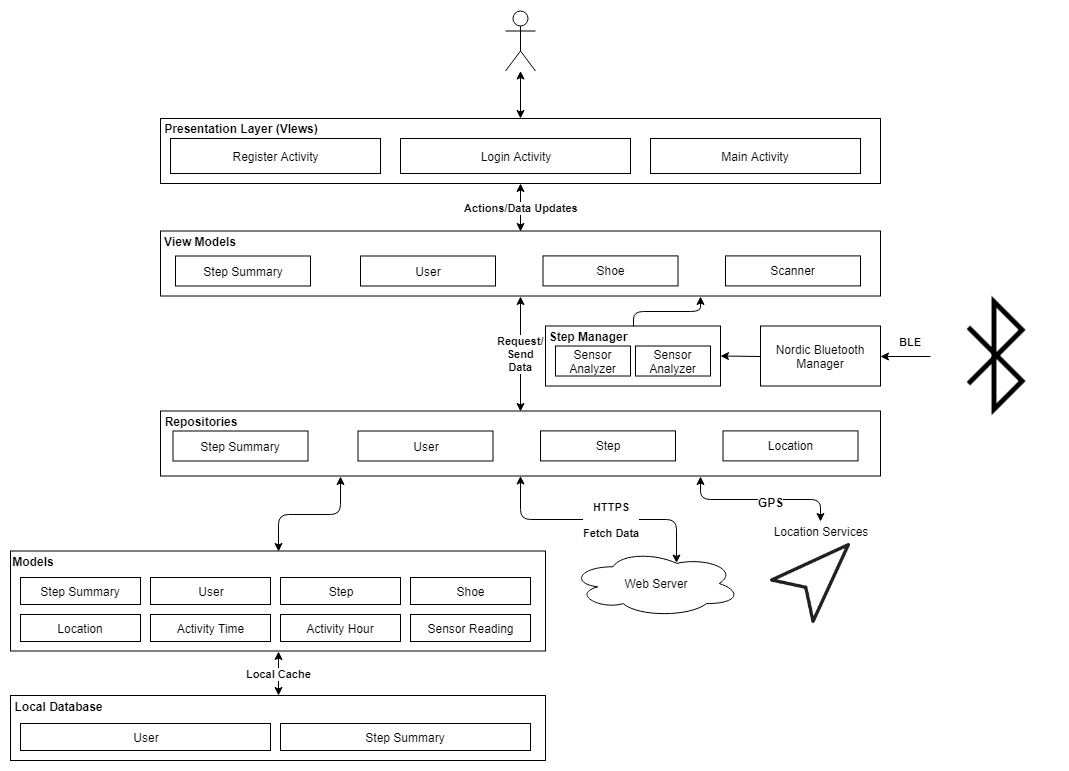

The diagram above was exported from draw.io. Its source (the exported page's mxGraphModel, read from the mxfile embedded in the PNG):
<mxGraphModel dx="1960" dy="439" grid="1" gridSize="10" guides="1" tooltips="1" connect="1" arrows="1" fold="1" page="1" pageScale="1" pageWidth="850" pageHeight="1100" math="0" shadow="0">
  <root>
    <mxCell id="0" />
    <mxCell id="1" parent="0" />
    <mxCell id="GGI3YXB1WCKBGFcpuNAz-52" value="HTTPS&lt;br&gt;&lt;br&gt;Fetch Data&lt;br&gt;" style="endArrow=classic;startArrow=classic;html=1;entryX=0.5;entryY=1;entryDx=0;entryDy=0;exitX=0.625;exitY=0.2;exitDx=0;exitDy=0;exitPerimeter=0;edgeStyle=elbowEdgeStyle;elbow=vertical;fontStyle=1" edge="1" parent="1">
      <mxGeometry x="-0.1029" width="50" height="50" relative="1" as="geometry">
        <mxPoint x="542" y="602.5" as="sourcePoint" />
        <mxPoint x="386" y="515.5" as="targetPoint" />
        <mxPoint as="offset" />
      </mxGeometry>
    </mxCell>
    <mxCell id="GGI3YXB1WCKBGFcpuNAz-21" value="Web Server" style="ellipse;shape=cloud;whiteSpace=wrap;html=1;" vertex="1" parent="1">
      <mxGeometry x="436" y="589.5" width="170" height="67" as="geometry" />
    </mxCell>
    <mxCell id="GGI3YXB1WCKBGFcpuNAz-4" value="" style="rounded=0;whiteSpace=wrap;html=1;" vertex="1" parent="1">
      <mxGeometry x="26" y="270.5" width="720" height="65" as="geometry" />
    </mxCell>
    <mxCell id="GGI3YXB1WCKBGFcpuNAz-1" value="" style="rounded=0;whiteSpace=wrap;html=1;" vertex="1" parent="1">
      <mxGeometry x="26" y="158" width="720" height="65" as="geometry" />
    </mxCell>
    <mxCell id="qbkyrxkJhxif24oSqXAd-2" value="Register Activity" style="rounded=0;whiteSpace=wrap;html=1;" parent="1" vertex="1">
      <mxGeometry x="36" y="178" width="210" height="35" as="geometry" />
    </mxCell>
    <mxCell id="qbkyrxkJhxif24oSqXAd-3" value="Main Activity" style="rounded=0;whiteSpace=wrap;html=1;" parent="1" vertex="1">
      <mxGeometry x="516" y="178" width="210" height="35" as="geometry" />
    </mxCell>
    <mxCell id="qbkyrxkJhxif24oSqXAd-9" value="User" style="rounded=0;whiteSpace=wrap;html=1;rotation=0;" parent="1" vertex="1">
      <mxGeometry x="226" y="295.5" width="135" height="30" as="geometry" />
    </mxCell>
    <mxCell id="GGI3YXB1WCKBGFcpuNAz-2" value="Presentation Layer (VIews)" style="text;html=1;strokeColor=none;fillColor=none;align=center;verticalAlign=middle;whiteSpace=wrap;rounded=0;fontStyle=1" vertex="1" parent="1">
      <mxGeometry x="26" y="158" width="160" height="20" as="geometry" />
    </mxCell>
    <mxCell id="qbkyrxkJhxif24oSqXAd-1" value="Login Activity" style="rounded=0;whiteSpace=wrap;html=1;" parent="1" vertex="1">
      <mxGeometry x="266" y="178" width="230" height="35" as="geometry" />
    </mxCell>
    <mxCell id="GGI3YXB1WCKBGFcpuNAz-5" value="View Models" style="text;html=1;strokeColor=none;fillColor=none;align=center;verticalAlign=middle;whiteSpace=wrap;rounded=0;fontStyle=1" vertex="1" parent="1">
      <mxGeometry x="26" y="270.5" width="80" height="20" as="geometry" />
    </mxCell>
    <mxCell id="GGI3YXB1WCKBGFcpuNAz-7" value="Step Summary" style="rounded=0;whiteSpace=wrap;html=1;" vertex="1" parent="1">
      <mxGeometry x="41" y="295.5" width="135" height="30" as="geometry" />
    </mxCell>
    <mxCell id="GGI3YXB1WCKBGFcpuNAz-8" value="Shoe&lt;br&gt;" style="rounded=0;whiteSpace=wrap;html=1;rotation=0;" vertex="1" parent="1">
      <mxGeometry x="408.5" y="295.40911865234375" width="135" height="30" as="geometry" />
    </mxCell>
    <mxCell id="GGI3YXB1WCKBGFcpuNAz-9" value="Scanner" style="rounded=0;whiteSpace=wrap;html=1;rotation=0;" vertex="1" parent="1">
      <mxGeometry x="591" y="295.40911865234375" width="135" height="30" as="geometry" />
    </mxCell>
    <mxCell id="GGI3YXB1WCKBGFcpuNAz-12" value="" style="rounded=0;whiteSpace=wrap;html=1;" vertex="1" parent="1">
      <mxGeometry x="26" y="450.5" width="720" height="65" as="geometry" />
    </mxCell>
    <mxCell id="GGI3YXB1WCKBGFcpuNAz-13" value="Repositories" style="text;html=1;strokeColor=none;fillColor=none;align=center;verticalAlign=middle;whiteSpace=wrap;rounded=0;fontStyle=1" vertex="1" parent="1">
      <mxGeometry x="26" y="450.5" width="80" height="20" as="geometry" />
    </mxCell>
    <mxCell id="GGI3YXB1WCKBGFcpuNAz-14" value="User" style="rounded=0;whiteSpace=wrap;html=1;rotation=0;" vertex="1" parent="1">
      <mxGeometry x="223.5" y="470.5" width="135" height="30" as="geometry" />
    </mxCell>
    <mxCell id="GGI3YXB1WCKBGFcpuNAz-15" value="Step Summary" style="rounded=0;whiteSpace=wrap;html=1;" vertex="1" parent="1">
      <mxGeometry x="38.5" y="470.5" width="135" height="30" as="geometry" />
    </mxCell>
    <mxCell id="GGI3YXB1WCKBGFcpuNAz-16" value="Step&lt;br&gt;" style="rounded=0;whiteSpace=wrap;html=1;rotation=0;" vertex="1" parent="1">
      <mxGeometry x="406" y="470.40911865234375" width="135" height="30" as="geometry" />
    </mxCell>
    <mxCell id="GGI3YXB1WCKBGFcpuNAz-17" value="Location" style="rounded=0;whiteSpace=wrap;html=1;rotation=0;" vertex="1" parent="1">
      <mxGeometry x="588.5" y="470.40911865234375" width="135" height="30" as="geometry" />
    </mxCell>
    <mxCell id="GGI3YXB1WCKBGFcpuNAz-19" value="" style="rounded=0;whiteSpace=wrap;html=1;" vertex="1" parent="1">
      <mxGeometry x="-124" y="590.5" width="535" height="100" as="geometry" />
    </mxCell>
    <mxCell id="GGI3YXB1WCKBGFcpuNAz-22" value="" style="shape=image;html=1;verticalAlign=top;verticalLabelPosition=bottom;labelBackgroundColor=#ffffff;imageAspect=0;aspect=fixed;image=https://cdn1.iconfinder.com/data/icons/random-crafticons/48/misc-_navigation_gps-128.png" vertex="1" parent="1">
      <mxGeometry x="636" y="583" width="80" height="80" as="geometry" />
    </mxCell>
    <mxCell id="GGI3YXB1WCKBGFcpuNAz-23" value="" style="rounded=0;whiteSpace=wrap;html=1;" vertex="1" parent="1">
      <mxGeometry x="411" y="365.5" width="175" height="60" as="geometry" />
    </mxCell>
    <mxCell id="GGI3YXB1WCKBGFcpuNAz-24" value="Step Manager" style="text;html=1;strokeColor=none;fillColor=none;align=center;verticalAlign=middle;whiteSpace=wrap;rounded=0;fontStyle=1" vertex="1" parent="1">
      <mxGeometry x="411" y="365.5" width="85" height="20" as="geometry" />
    </mxCell>
    <mxCell id="GGI3YXB1WCKBGFcpuNAz-25" value="Sensor Analyzer" style="rounded=0;whiteSpace=wrap;html=1;" vertex="1" parent="1">
      <mxGeometry x="421" y="385.5" width="75" height="30" as="geometry" />
    </mxCell>
    <mxCell id="GGI3YXB1WCKBGFcpuNAz-26" value="Sensor Analyzer" style="rounded=0;whiteSpace=wrap;html=1;" vertex="1" parent="1">
      <mxGeometry x="501" y="385.5" width="75" height="30" as="geometry" />
    </mxCell>
    <mxCell id="GGI3YXB1WCKBGFcpuNAz-27" value="" style="shape=image;html=1;verticalAlign=top;verticalLabelPosition=bottom;labelBackgroundColor=#ffffff;imageAspect=0;aspect=fixed;image=https://cdn2.iconfinder.com/data/icons/ios-7-icons/50/bluetooth-128.png" vertex="1" parent="1">
      <mxGeometry x="796" y="331.5" width="128" height="128" as="geometry" />
    </mxCell>
    <mxCell id="GGI3YXB1WCKBGFcpuNAz-29" value="Nordic Bluetooth Manager" style="rounded=0;whiteSpace=wrap;html=1;" vertex="1" parent="1">
      <mxGeometry x="626" y="365.5" width="120" height="60" as="geometry" />
    </mxCell>
    <mxCell id="GGI3YXB1WCKBGFcpuNAz-30" value="Location Services" style="text;html=1;strokeColor=none;fillColor=none;align=center;verticalAlign=middle;whiteSpace=wrap;rounded=0;" vertex="1" parent="1">
      <mxGeometry x="631" y="560.5" width="110" height="20" as="geometry" />
    </mxCell>
    <mxCell id="GGI3YXB1WCKBGFcpuNAz-31" value="Models" style="text;html=1;strokeColor=none;fillColor=none;align=center;verticalAlign=middle;whiteSpace=wrap;rounded=0;fontStyle=1" vertex="1" parent="1">
      <mxGeometry x="-124" y="590.5" width="45" height="20" as="geometry" />
    </mxCell>
    <mxCell id="GGI3YXB1WCKBGFcpuNAz-33" value="" style="rounded=0;whiteSpace=wrap;html=1;" vertex="1" parent="1">
      <mxGeometry x="-124" y="735" width="535" height="65" as="geometry" />
    </mxCell>
    <mxCell id="GGI3YXB1WCKBGFcpuNAz-34" value="Local Database" style="text;html=1;strokeColor=none;fillColor=none;align=center;verticalAlign=middle;whiteSpace=wrap;rounded=0;fontStyle=1" vertex="1" parent="1">
      <mxGeometry x="-124" y="735.5" width="95" height="20" as="geometry" />
    </mxCell>
    <mxCell id="GGI3YXB1WCKBGFcpuNAz-35" value="Step Summary" style="rounded=0;whiteSpace=wrap;html=1;" vertex="1" parent="1">
      <mxGeometry x="-114" y="617" width="120" height="27" as="geometry" />
    </mxCell>
    <mxCell id="GGI3YXB1WCKBGFcpuNAz-36" value="User" style="rounded=0;whiteSpace=wrap;html=1;" vertex="1" parent="1">
      <mxGeometry x="16" y="617" width="120" height="27" as="geometry" />
    </mxCell>
    <mxCell id="GGI3YXB1WCKBGFcpuNAz-37" value="Step" style="rounded=0;whiteSpace=wrap;html=1;" vertex="1" parent="1">
      <mxGeometry x="146" y="617" width="120" height="27" as="geometry" />
    </mxCell>
    <mxCell id="GGI3YXB1WCKBGFcpuNAz-38" value="Shoe" style="rounded=0;whiteSpace=wrap;html=1;" vertex="1" parent="1">
      <mxGeometry x="276" y="617" width="120" height="27" as="geometry" />
    </mxCell>
    <mxCell id="GGI3YXB1WCKBGFcpuNAz-39" value="Sensor Reading" style="rounded=0;whiteSpace=wrap;html=1;" vertex="1" parent="1">
      <mxGeometry x="276" y="654" width="120" height="27" as="geometry" />
    </mxCell>
    <mxCell id="GGI3YXB1WCKBGFcpuNAz-41" value="Location" style="rounded=0;whiteSpace=wrap;html=1;" vertex="1" parent="1">
      <mxGeometry x="-114" y="654" width="120" height="27" as="geometry" />
    </mxCell>
    <mxCell id="GGI3YXB1WCKBGFcpuNAz-42" value="Activity Time" style="rounded=0;whiteSpace=wrap;html=1;" vertex="1" parent="1">
      <mxGeometry x="16" y="654" width="120" height="27" as="geometry" />
    </mxCell>
    <mxCell id="GGI3YXB1WCKBGFcpuNAz-43" value="Activity Hour" style="rounded=0;whiteSpace=wrap;html=1;" vertex="1" parent="1">
      <mxGeometry x="146" y="654" width="120" height="27" as="geometry" />
    </mxCell>
    <mxCell id="GGI3YXB1WCKBGFcpuNAz-44" value="User" style="rounded=0;whiteSpace=wrap;html=1;" vertex="1" parent="1">
      <mxGeometry x="-114" y="763" width="250" height="27" as="geometry" />
    </mxCell>
    <mxCell id="GGI3YXB1WCKBGFcpuNAz-45" value="Step Summary" style="rounded=0;whiteSpace=wrap;html=1;" vertex="1" parent="1">
      <mxGeometry x="146" y="763" width="250" height="27" as="geometry" />
    </mxCell>
    <mxCell id="GGI3YXB1WCKBGFcpuNAz-46" value="Actions/Data Updates" style="endArrow=classic;startArrow=classic;html=1;entryX=0.5;entryY=1;entryDx=0;entryDy=0;exitX=0.5;exitY=0;exitDx=0;exitDy=0;fontStyle=1" edge="1" parent="1" source="GGI3YXB1WCKBGFcpuNAz-4" target="GGI3YXB1WCKBGFcpuNAz-1">
      <mxGeometry width="50" height="50" relative="1" as="geometry">
        <mxPoint x="316" y="430.5" as="sourcePoint" />
        <mxPoint x="366" y="380.5" as="targetPoint" />
      </mxGeometry>
    </mxCell>
    <mxCell id="GGI3YXB1WCKBGFcpuNAz-47" value="Request/&lt;br&gt;Send&lt;br&gt;Data&lt;br&gt;" style="endArrow=classic;startArrow=classic;html=1;entryX=0.5;entryY=1;entryDx=0;entryDy=0;exitX=0.5;exitY=0;exitDx=0;exitDy=0;fontStyle=1" edge="1" parent="1" source="GGI3YXB1WCKBGFcpuNAz-12" target="GGI3YXB1WCKBGFcpuNAz-4">
      <mxGeometry width="50" height="50" relative="1" as="geometry">
        <mxPoint x="306" y="420.5" as="sourcePoint" />
        <mxPoint x="356" y="370.5" as="targetPoint" />
      </mxGeometry>
    </mxCell>
    <mxCell id="GGI3YXB1WCKBGFcpuNAz-48" value="BLE" style="endArrow=classic;html=1;entryX=1;entryY=0.5;entryDx=0;entryDy=0;exitX=0;exitY=0.5;exitDx=0;exitDy=0;fontStyle=1" edge="1" parent="1" source="GGI3YXB1WCKBGFcpuNAz-27" target="GGI3YXB1WCKBGFcpuNAz-29">
      <mxGeometry x="-0.2" y="-15" width="50" height="50" relative="1" as="geometry">
        <mxPoint x="796" y="310.5" as="sourcePoint" />
        <mxPoint x="846" y="260.5" as="targetPoint" />
        <mxPoint as="offset" />
      </mxGeometry>
    </mxCell>
    <mxCell id="GGI3YXB1WCKBGFcpuNAz-49" value="" style="endArrow=classic;html=1;exitX=0;exitY=0.5;exitDx=0;exitDy=0;" edge="1" parent="1" source="GGI3YXB1WCKBGFcpuNAz-29">
      <mxGeometry width="50" height="50" relative="1" as="geometry">
        <mxPoint x="186" y="420.5" as="sourcePoint" />
        <mxPoint x="586" y="395.5" as="targetPoint" />
      </mxGeometry>
    </mxCell>
    <mxCell id="GGI3YXB1WCKBGFcpuNAz-50" value="" style="endArrow=classic;html=1;entryX=0.75;entryY=1;entryDx=0;entryDy=0;exitX=0.5;exitY=0;exitDx=0;exitDy=0;edgeStyle=elbowEdgeStyle;elbow=vertical;" edge="1" parent="1" source="GGI3YXB1WCKBGFcpuNAz-23" target="GGI3YXB1WCKBGFcpuNAz-4">
      <mxGeometry width="50" height="50" relative="1" as="geometry">
        <mxPoint x="256" y="440.5" as="sourcePoint" />
        <mxPoint x="306" y="390.5" as="targetPoint" />
      </mxGeometry>
    </mxCell>
    <mxCell id="GGI3YXB1WCKBGFcpuNAz-51" value="" style="endArrow=classic;startArrow=classic;html=1;entryX=0.25;entryY=1;entryDx=0;entryDy=0;exitX=0.5;exitY=0;exitDx=0;exitDy=0;edgeStyle=elbowEdgeStyle;elbow=vertical;" edge="1" parent="1" source="GGI3YXB1WCKBGFcpuNAz-19" target="GGI3YXB1WCKBGFcpuNAz-12">
      <mxGeometry width="50" height="50" relative="1" as="geometry">
        <mxPoint x="176" y="580.5" as="sourcePoint" />
        <mxPoint x="226" y="530.5" as="targetPoint" />
      </mxGeometry>
    </mxCell>
    <mxCell id="GGI3YXB1WCKBGFcpuNAz-53" value="" style="endArrow=classic;startArrow=classic;html=1;entryX=0.75;entryY=1;entryDx=0;entryDy=0;exitX=0.5;exitY=0;exitDx=0;exitDy=0;edgeStyle=elbowEdgeStyle;elbow=vertical;" edge="1" parent="1" source="GGI3YXB1WCKBGFcpuNAz-30" target="GGI3YXB1WCKBGFcpuNAz-12">
      <mxGeometry width="50" height="50" relative="1" as="geometry">
        <mxPoint x="366" y="590.5" as="sourcePoint" />
        <mxPoint x="416" y="540.5" as="targetPoint" />
      </mxGeometry>
    </mxCell>
    <mxCell id="GGI3YXB1WCKBGFcpuNAz-59" value="GPS" style="text;html=1;resizable=0;points=[];align=center;verticalAlign=middle;labelBackgroundColor=#ffffff;fontStyle=1" vertex="1" connectable="0" parent="GGI3YXB1WCKBGFcpuNAz-53">
      <mxGeometry x="-0.1251" y="-2" relative="1" as="geometry">
        <mxPoint y="4" as="offset" />
      </mxGeometry>
    </mxCell>
    <mxCell id="GGI3YXB1WCKBGFcpuNAz-54" value="&lt;b&gt;Local Cache&lt;/b&gt;" style="endArrow=classic;startArrow=classic;html=1;entryX=0.5;entryY=1;entryDx=0;entryDy=0;exitX=0.5;exitY=0;exitDx=0;exitDy=0;" edge="1" parent="1" source="GGI3YXB1WCKBGFcpuNAz-33" target="GGI3YXB1WCKBGFcpuNAz-19">
      <mxGeometry width="50" height="50" relative="1" as="geometry">
        <mxPoint x="536" y="810.5" as="sourcePoint" />
        <mxPoint x="586" y="760.5" as="targetPoint" />
      </mxGeometry>
    </mxCell>
    <mxCell id="GGI3YXB1WCKBGFcpuNAz-56" value="" style="shape=umlActor;verticalLabelPosition=bottom;labelBackgroundColor=#ffffff;verticalAlign=top;html=1;outlineConnect=0;" vertex="1" parent="1">
      <mxGeometry x="371" y="50.5" width="30" height="60" as="geometry" />
    </mxCell>
    <mxCell id="GGI3YXB1WCKBGFcpuNAz-57" value="" style="endArrow=classic;startArrow=classic;html=1;exitX=0.5;exitY=0;exitDx=0;exitDy=0;" edge="1" parent="1" source="GGI3YXB1WCKBGFcpuNAz-1">
      <mxGeometry width="50" height="50" relative="1" as="geometry">
        <mxPoint x="526" y="130.5" as="sourcePoint" />
        <mxPoint x="386" y="110.5" as="targetPoint" />
      </mxGeometry>
    </mxCell>
  </root>
</mxGraphModel>